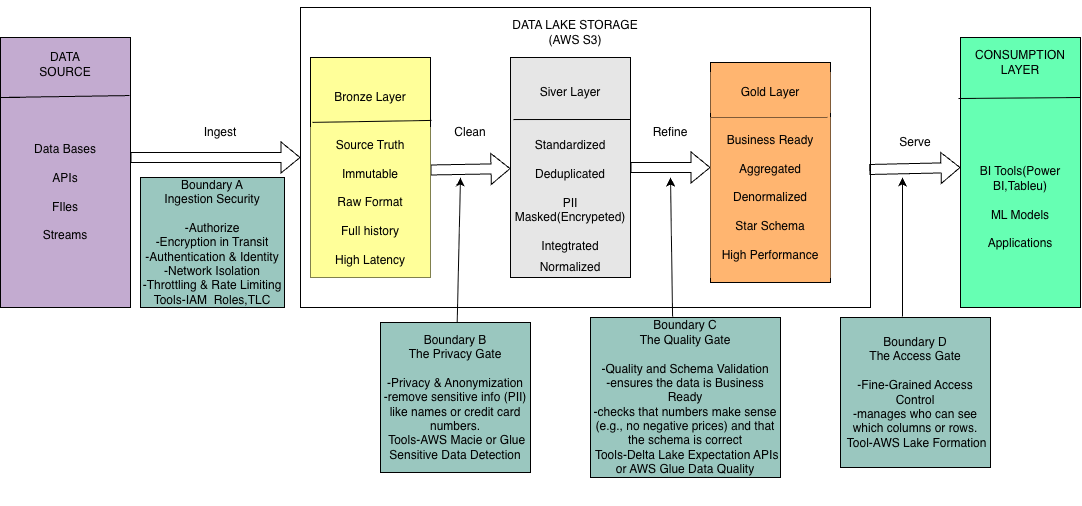

The diagram above was exported from draw.io. Its source (the exported page's mxGraphModel, read from the mxfile embedded in the PNG):
<mxGraphModel dx="2276" dy="743" grid="1" gridSize="10" guides="1" tooltips="1" connect="1" arrows="1" fold="1" page="1" pageScale="1" pageWidth="850" pageHeight="1100" math="0" shadow="0">
  <root>
    <mxCell id="0" />
    <mxCell id="1" parent="0" />
    <mxCell id="mKX0elHAJGd6vqAAsjkT-2" parent="1" style="rounded=0;whiteSpace=wrap;html=1;fillColor=#C3ABD0;" value="" vertex="1">
      <mxGeometry height="270" width="130" x="-100" y="190" as="geometry" />
    </mxCell>
    <mxCell id="mKX0elHAJGd6vqAAsjkT-3" parent="1" style="text;html=1;whiteSpace=wrap;strokeColor=none;fillColor=none;align=center;verticalAlign=middle;rounded=0;" value="DATA SOURCE&lt;div&gt;&lt;br&gt;&lt;/div&gt;&lt;div&gt;&lt;br&gt;&lt;/div&gt;&lt;div&gt;&lt;br&gt;&lt;/div&gt;&lt;div&gt;&lt;br&gt;&lt;/div&gt;" vertex="1">
      <mxGeometry width="70" x="-70" y="245" as="geometry" />
    </mxCell>
    <mxCell id="mKX0elHAJGd6vqAAsjkT-4" parent="1" style="text;html=1;whiteSpace=wrap;strokeColor=none;fillColor=none;align=center;verticalAlign=middle;rounded=0;" value="Data Bases&lt;br&gt;&lt;br&gt;APIs&lt;br&gt;&lt;br&gt;FIles&lt;br&gt;&lt;br&gt;&lt;div&gt;Streams&lt;/div&gt;" vertex="1">
      <mxGeometry height="150" width="130" x="-100" y="270" as="geometry" />
    </mxCell>
    <mxCell id="mKX0elHAJGd6vqAAsjkT-6" edge="1" parent="1" source="mKX0elHAJGd6vqAAsjkT-2" style="edgeStyle=orthogonalEdgeStyle;rounded=0;orthogonalLoop=1;jettySize=auto;html=1;exitX=0.5;exitY=1;exitDx=0;exitDy=0;" target="mKX0elHAJGd6vqAAsjkT-2">
      <mxGeometry relative="1" as="geometry" />
    </mxCell>
    <mxCell id="mKX0elHAJGd6vqAAsjkT-10" edge="1" parent="1" style="endArrow=none;html=1;rounded=0;entryX=0.992;entryY=0.215;entryDx=0;entryDy=0;entryPerimeter=0;" target="mKX0elHAJGd6vqAAsjkT-2" value="">
      <mxGeometry height="50" relative="1" width="50" as="geometry">
        <Array as="points">
          <mxPoint x="-100" y="250" />
        </Array>
        <mxPoint x="-80" y="250" as="sourcePoint" />
        <mxPoint x="20" y="248" as="targetPoint" />
      </mxGeometry>
    </mxCell>
    <mxCell id="mKX0elHAJGd6vqAAsjkT-51" edge="1" parent="1" source="mKX0elHAJGd6vqAAsjkT-13" style="edgeStyle=orthogonalEdgeStyle;rounded=0;orthogonalLoop=1;jettySize=auto;html=1;exitX=0.5;exitY=0;exitDx=0;exitDy=0;">
      <mxGeometry relative="1" as="geometry">
        <mxPoint x="485" y="180" as="targetPoint" />
      </mxGeometry>
    </mxCell>
    <mxCell id="mKX0elHAJGd6vqAAsjkT-13" parent="1" style="rounded=0;whiteSpace=wrap;html=1;" value="" vertex="1">
      <mxGeometry height="300" width="570" x="200" y="160" as="geometry" />
    </mxCell>
    <mxCell id="mKX0elHAJGd6vqAAsjkT-14" parent="1" style="rounded=0;whiteSpace=wrap;html=1;fillColor=#FFFF99;" value="" vertex="1">
      <mxGeometry height="220" width="120" x="210" y="210" as="geometry" />
    </mxCell>
    <mxCell id="mKX0elHAJGd6vqAAsjkT-17" parent="1" style="rounded=0;whiteSpace=wrap;html=1;fillColor=#E6E6E6;" value="" vertex="1">
      <mxGeometry height="220" width="120" x="410" y="210" as="geometry" />
    </mxCell>
    <mxCell id="mKX0elHAJGd6vqAAsjkT-18" parent="1" style="text;html=1;whiteSpace=wrap;strokeColor=none;fillColor=#FFFF99;align=center;verticalAlign=middle;rounded=0;" value="Bronze Layer" vertex="1">
      <mxGeometry height="30" width="80" x="230" y="235" as="geometry" />
    </mxCell>
    <mxCell id="mKX0elHAJGd6vqAAsjkT-19" edge="1" parent="1" source="mKX0elHAJGd6vqAAsjkT-14" style="endArrow=none;html=1;rounded=0;exitX=0.017;exitY=0.295;exitDx=0;exitDy=0;exitPerimeter=0;entryX=1.008;entryY=0.286;entryDx=0;entryDy=0;entryPerimeter=0;" target="mKX0elHAJGd6vqAAsjkT-14" value="">
      <mxGeometry height="50" relative="1" width="50" as="geometry">
        <mxPoint x="220" y="310" as="sourcePoint" />
        <mxPoint x="329" y="272" as="targetPoint" />
      </mxGeometry>
    </mxCell>
    <mxCell id="mKX0elHAJGd6vqAAsjkT-24" edge="1" parent="1" style="shape=flexArrow;endArrow=classic;html=1;rounded=0;entryX=0;entryY=0.5;entryDx=0;entryDy=0;" target="mKX0elHAJGd6vqAAsjkT-13" value="">
      <mxGeometry height="50" relative="1" width="50" as="geometry">
        <Array as="points" />
        <mxPoint x="30" y="310" as="sourcePoint" />
        <mxPoint x="450" y="400" as="targetPoint" />
      </mxGeometry>
    </mxCell>
    <mxCell id="mKX0elHAJGd6vqAAsjkT-25" parent="1" style="text;html=1;whiteSpace=wrap;strokeColor=none;fillColor=none;align=center;verticalAlign=middle;rounded=0;" value="Ingest" vertex="1">
      <mxGeometry height="30" width="60" x="90" y="270" as="geometry" />
    </mxCell>
    <mxCell id="mKX0elHAJGd6vqAAsjkT-27" edge="1" parent="1" style="shape=flexArrow;endArrow=classic;html=1;rounded=0;exitX=1;exitY=0.25;exitDx=0;exitDy=0;" target="mKX0elHAJGd6vqAAsjkT-17" value="">
      <mxGeometry height="50" relative="1" width="50" as="geometry">
        <mxPoint x="330" y="322.5" as="sourcePoint" />
        <mxPoint x="390" y="270" as="targetPoint" />
      </mxGeometry>
    </mxCell>
    <mxCell id="mKX0elHAJGd6vqAAsjkT-28" parent="1" style="text;html=1;whiteSpace=wrap;strokeColor=none;fillColor=none;align=center;verticalAlign=middle;rounded=0;" value="Clean" vertex="1">
      <mxGeometry height="30" width="60" x="340" y="270" as="geometry" />
    </mxCell>
    <mxCell id="mKX0elHAJGd6vqAAsjkT-29" parent="1" style="text;html=1;whiteSpace=wrap;strokeColor=none;fillColor=none;align=center;verticalAlign=middle;rounded=0;" value="Siver Layer" vertex="1">
      <mxGeometry height="40" width="120" x="410" y="225" as="geometry" />
    </mxCell>
    <mxCell id="mKX0elHAJGd6vqAAsjkT-36" edge="1" parent="1" source="mKX0elHAJGd6vqAAsjkT-17" style="endArrow=none;html=1;rounded=0;exitX=0.025;exitY=0.282;exitDx=0;exitDy=0;exitPerimeter=0;" value="">
      <mxGeometry height="50" relative="1" width="50" as="geometry">
        <mxPoint x="440" y="272" as="sourcePoint" />
        <mxPoint x="530" y="272" as="targetPoint" />
      </mxGeometry>
    </mxCell>
    <mxCell id="mKX0elHAJGd6vqAAsjkT-37" parent="1" style="rounded=0;whiteSpace=wrap;html=1;fillColor=#FFB570;" value="" vertex="1">
      <mxGeometry height="220" width="120" x="610" y="215" as="geometry" />
    </mxCell>
    <mxCell id="mKX0elHAJGd6vqAAsjkT-38" edge="1" parent="1" style="endArrow=none;html=1;rounded=0;exitX=0.025;exitY=0.282;exitDx=0;exitDy=0;exitPerimeter=0;" value="">
      <mxGeometry height="50" relative="1" width="50" as="geometry">
        <mxPoint x="610" y="270" as="sourcePoint" />
        <mxPoint x="727" y="270" as="targetPoint" />
      </mxGeometry>
    </mxCell>
    <mxCell id="mKX0elHAJGd6vqAAsjkT-39" parent="1" style="text;html=1;whiteSpace=wrap;strokeColor=none;fillColor=#FFB570;align=center;verticalAlign=middle;rounded=0;" value="Gold Layer" vertex="1">
      <mxGeometry height="40" width="120" x="610" y="225" as="geometry" />
    </mxCell>
    <mxCell id="mKX0elHAJGd6vqAAsjkT-40" edge="1" parent="1" source="mKX0elHAJGd6vqAAsjkT-17" style="shape=flexArrow;endArrow=classic;html=1;rounded=0;exitX=1;exitY=0.5;exitDx=0;exitDy=0;" value="">
      <mxGeometry height="50" relative="1" width="50" as="geometry">
        <mxPoint x="540" y="322" as="sourcePoint" />
        <mxPoint x="610" y="320" as="targetPoint" />
      </mxGeometry>
    </mxCell>
    <mxCell id="mKX0elHAJGd6vqAAsjkT-41" parent="1" style="text;html=1;whiteSpace=wrap;strokeColor=none;fillColor=none;align=center;verticalAlign=middle;rounded=0;" value="Refine" vertex="1">
      <mxGeometry height="30" width="60" x="540" y="270" as="geometry" />
    </mxCell>
    <mxCell id="mKX0elHAJGd6vqAAsjkT-42" parent="1" style="rounded=0;whiteSpace=wrap;html=1;fillColor=#66FFB3;" value="" vertex="1">
      <mxGeometry height="270" width="120" x="860" y="190" as="geometry" />
    </mxCell>
    <mxCell id="mKX0elHAJGd6vqAAsjkT-43" edge="1" parent="1" source="mKX0elHAJGd6vqAAsjkT-42" style="endArrow=none;html=1;rounded=0;exitX=-0.017;exitY=0.226;exitDx=0;exitDy=0;exitPerimeter=0;" value="">
      <mxGeometry height="50" relative="1" width="50" as="geometry">
        <mxPoint x="870" y="250" as="sourcePoint" />
        <mxPoint x="980" y="250" as="targetPoint" />
      </mxGeometry>
    </mxCell>
    <mxCell id="mKX0elHAJGd6vqAAsjkT-44" parent="1" style="text;html=1;whiteSpace=wrap;strokeColor=none;fillColor=none;align=center;verticalAlign=middle;rounded=0;" value="CONSUMPTION&lt;div&gt;LAYER&lt;/div&gt;" vertex="1">
      <mxGeometry height="40" width="120" x="860" y="195" as="geometry" />
    </mxCell>
    <mxCell id="mKX0elHAJGd6vqAAsjkT-47" edge="1" parent="1" source="mKX0elHAJGd6vqAAsjkT-13" style="shape=flexArrow;endArrow=classic;html=1;rounded=0;exitX=0.998;exitY=0.54;exitDx=0;exitDy=0;exitPerimeter=0;" value="">
      <mxGeometry height="50" relative="1" width="50" as="geometry">
        <mxPoint x="780" y="320" as="sourcePoint" />
        <mxPoint x="860" y="320" as="targetPoint" />
      </mxGeometry>
    </mxCell>
    <mxCell id="mKX0elHAJGd6vqAAsjkT-48" parent="1" style="text;html=1;whiteSpace=wrap;strokeColor=none;fillColor=none;align=center;verticalAlign=middle;rounded=0;" value="Serve" vertex="1">
      <mxGeometry height="30" width="90" x="770" y="280" as="geometry" />
    </mxCell>
    <mxCell id="mKX0elHAJGd6vqAAsjkT-49" parent="1" style="text;html=1;whiteSpace=wrap;strokeColor=none;fillColor=#FFFF99;align=center;verticalAlign=middle;rounded=0;" value="Source Truth&lt;br&gt;&lt;br&gt;&lt;div&gt;Immutable&lt;/div&gt;&lt;div&gt;&lt;br&gt;&lt;/div&gt;&lt;div&gt;Raw Format&lt;br&gt;&lt;br&gt;&lt;/div&gt;&lt;div&gt;Full history&lt;br&gt;&lt;br&gt;&lt;/div&gt;&lt;div&gt;High Latency&lt;/div&gt;" vertex="1">
      <mxGeometry height="150" width="120" x="210" y="280" as="geometry" />
    </mxCell>
    <mxCell id="mKX0elHAJGd6vqAAsjkT-50" parent="1" style="text;html=1;whiteSpace=wrap;strokeColor=none;fillColor=none;align=center;verticalAlign=middle;rounded=0;" value="BI Tools(Power BI,Tableu)&lt;br&gt;&lt;br&gt;&lt;div&gt;ML Models&lt;br&gt;&lt;br&gt;Applications&lt;/div&gt;" vertex="1">
      <mxGeometry height="160" width="100" x="870" y="280" as="geometry" />
    </mxCell>
    <mxCell id="mKX0elHAJGd6vqAAsjkT-54" parent="1" style="text;html=1;whiteSpace=wrap;strokeColor=none;fillColor=none;align=center;verticalAlign=middle;rounded=0;" value="Standardized&lt;div&gt;&lt;br&gt;&lt;/div&gt;&lt;div&gt;Deduplicated&lt;/div&gt;&lt;div&gt;&lt;br&gt;&lt;/div&gt;&lt;div&gt;PII Masked(Encrypeted)&lt;/div&gt;&lt;div&gt;&lt;br&gt;&lt;/div&gt;&lt;div&gt;Integtrated&lt;/div&gt;" vertex="1">
      <mxGeometry height="164" width="120" x="410" y="266" as="geometry" />
    </mxCell>
    <mxCell id="mKX0elHAJGd6vqAAsjkT-56" parent="1" style="text;html=1;whiteSpace=wrap;strokeColor=none;fillColor=#FFB570;align=center;verticalAlign=middle;rounded=0;" value="Business Ready&lt;br&gt;&lt;br&gt;Aggregated&lt;br&gt;&lt;br&gt;Denormalized&lt;br&gt;&lt;br&gt;Star Schema&lt;br&gt;&lt;br&gt;High Performance" vertex="1">
      <mxGeometry height="160" width="120" x="610" y="270" as="geometry" />
    </mxCell>
    <mxCell id="mKX0elHAJGd6vqAAsjkT-57" parent="1" style="text;html=1;whiteSpace=wrap;strokeColor=none;fillColor=none;align=center;verticalAlign=middle;rounded=0;" value="Normalized" vertex="1">
      <mxGeometry height="30" width="100" x="420" y="405" as="geometry" />
    </mxCell>
    <mxCell id="mKX0elHAJGd6vqAAsjkT-58" parent="1" style="text;html=1;whiteSpace=wrap;strokeColor=none;fillColor=none;align=center;verticalAlign=middle;rounded=0;" value="DATA LAKE STORAGE&lt;br&gt;(AWS S3)" vertex="1">
      <mxGeometry height="30" width="410" x="270" y="170" as="geometry" />
    </mxCell>
    <mxCell id="mKX0elHAJGd6vqAAsjkT-64" parent="1" style="rounded=0;whiteSpace=wrap;html=1;fillColor=#9AC7BF;" value="Boundary A&lt;div&gt;&lt;span style=&quot;background-color: transparent; color: light-dark(rgb(0, 0, 0), rgb(255, 255, 255));&quot;&gt;Ingestion Security&lt;/span&gt;&lt;/div&gt;&lt;div&gt;&lt;span style=&quot;background-color: transparent; color: light-dark(rgb(0, 0, 0), rgb(255, 255, 255));&quot;&gt;&lt;br&gt;&lt;/span&gt;&lt;/div&gt;&lt;div&gt;&lt;span style=&quot;background-color: transparent; color: light-dark(rgb(0, 0, 0), rgb(255, 255, 255));&quot;&gt;-Authorize&lt;/span&gt;&lt;/div&gt;&lt;div&gt;&lt;div&gt;-Encryption in Transit&lt;br&gt;-&lt;span style=&quot;background-color: transparent; color: light-dark(rgb(0, 0, 0), rgb(255, 255, 255));&quot;&gt;Authentication &amp;amp; Identity&lt;/span&gt;&lt;/div&gt;&lt;div&gt;&lt;span style=&quot;background-color: transparent; color: light-dark(rgb(0, 0, 0), rgb(255, 255, 255));&quot;&gt;-&lt;/span&gt;&lt;span style=&quot;background-color: transparent; color: light-dark(rgb(0, 0, 0), rgb(255, 255, 255));&quot;&gt;Network Isolation&lt;/span&gt;&lt;/div&gt;&lt;div&gt;&lt;span style=&quot;background-color: transparent; color: light-dark(rgb(0, 0, 0), rgb(255, 255, 255));&quot;&gt;-&lt;/span&gt;&lt;span style=&quot;background-color: transparent; color: light-dark(rgb(0, 0, 0), rgb(255, 255, 255));&quot;&gt;Throttling &amp;amp; Rate Limiting&lt;br&gt;Tools-IAM&amp;nbsp; Roles,TLC&lt;/span&gt;&lt;/div&gt;&lt;/div&gt;" vertex="1">
      <mxGeometry height="130" width="144" x="40" y="330" as="geometry" />
    </mxCell>
    <mxCell id="mKX0elHAJGd6vqAAsjkT-67" parent="1" style="rounded=0;whiteSpace=wrap;html=1;fillColor=#9AC7BF;" value="&lt;div&gt;&lt;br&gt;&lt;/div&gt;&lt;div&gt;&lt;br&gt;&lt;/div&gt;Boundary B&lt;div&gt;The Privacy Gate&lt;/div&gt;&lt;div&gt;&lt;span style=&quot;background-color: transparent; color: light-dark(rgb(0, 0, 0), rgb(255, 255, 255));&quot;&gt;&lt;br&gt;&lt;/span&gt;&lt;/div&gt;&lt;div&gt;&lt;span style=&quot;background-color: transparent; color: light-dark(rgb(0, 0, 0), rgb(255, 255, 255));&quot;&gt;-&lt;/span&gt;&lt;span style=&quot;background-color: transparent; color: light-dark(rgb(0, 0, 0), rgb(255, 255, 255));&quot;&gt;Privacy &amp;amp; Anonymization&lt;/span&gt;&lt;/div&gt;&lt;div&gt;-&lt;span style=&quot;background-color: transparent; color: light-dark(rgb(0, 0, 0), rgb(255, 255, 255));&quot;&gt;remove sensitive info (PII) like names or credit card numbers.&lt;/span&gt;&lt;/div&gt;&lt;div&gt;&amp;nbsp;Tools-A&lt;span data-path-to-node=&quot;9,3,0&quot; data-index-in-node=&quot;10&quot; style=&quot;&quot;&gt;WS Macie&lt;/span&gt; or &lt;span data-path-to-node=&quot;9,3,0&quot; data-index-in-node=&quot;23&quot; style=&quot;&quot;&gt;Glue Sensitive Data Detection&lt;/span&gt;&lt;font color=&quot;rgba(0, 0, 0, 0)&quot;&gt;&lt;span style=&quot;background-color: transparent; color: light-dark(rgb(0, 0, 0), rgb(255, 255, 255));&quot;&gt;&lt;/span&gt;&lt;/font&gt;&lt;/div&gt;&lt;div&gt;&lt;span style=&quot;background-color: transparent; color: light-dark(rgb(0, 0, 0), rgb(255, 255, 255));&quot;&gt;&lt;br&gt;&lt;/span&gt;&lt;/div&gt;&lt;div&gt;&lt;span style=&quot;background-color: transparent; color: light-dark(rgb(0, 0, 0), rgb(255, 255, 255));&quot;&gt;&lt;br&gt;&lt;/span&gt;&lt;/div&gt;" vertex="1">
      <mxGeometry height="150" width="150" x="280" y="475" as="geometry" />
    </mxCell>
    <mxCell id="mKX0elHAJGd6vqAAsjkT-74" parent="1" style="rounded=0;whiteSpace=wrap;html=1;fillColor=#9AC7BF;" value="&lt;div&gt;&lt;br&gt;&lt;/div&gt;&lt;div&gt;&lt;br&gt;&lt;/div&gt;Boundary C&lt;div&gt;The Quality Gate&lt;/div&gt;&lt;div&gt;&lt;br&gt;&lt;/div&gt;&lt;div&gt;-Quality and Schema Validation&lt;/div&gt;&lt;div&gt;-&lt;span style=&quot;background-color: transparent; color: light-dark(rgb(0, 0, 0), rgb(255, 255, 255));&quot;&gt;ensures the data is Business Ready&lt;/span&gt;&lt;/div&gt;&lt;div&gt;&lt;span style=&quot;background-color: transparent; color: light-dark(rgb(0, 0, 0), rgb(255, 255, 255));&quot;&gt;-&lt;/span&gt;&lt;span style=&quot;background-color: transparent; color: light-dark(rgb(0, 0, 0), rgb(255, 255, 255));&quot;&gt;checks that numbers make sense (e.g., no negative prices) and that the schema is correct&lt;/span&gt;&lt;/div&gt;&lt;div&gt;&amp;nbsp;Tools-&lt;font color=&quot;rgba(0, 0, 0, 0)&quot;&gt;&lt;span style=&quot;background-color: transparent; color: light-dark(rgb(0, 0, 0), rgb(255, 255, 255));&quot;&gt;&lt;/span&gt;&lt;/font&gt;&lt;span data-path-to-node=&quot;11,3,0&quot; data-index-in-node=&quot;6&quot; style=&quot;background-color: transparent; color: light-dark(rgb(0, 0, 0), rgb(255, 255, 255));&quot;&gt;Delta Lake Expectation APIs&lt;/span&gt;&lt;span style=&quot;background-color: transparent; color: light-dark(rgb(0, 0, 0), rgb(255, 255, 255));&quot;&gt; or &lt;/span&gt;&lt;span data-path-to-node=&quot;11,3,0&quot; data-index-in-node=&quot;37&quot; style=&quot;background-color: transparent; color: light-dark(rgb(0, 0, 0), rgb(255, 255, 255));&quot;&gt;AWS Glue Data Quality&lt;/span&gt;&lt;/div&gt;&lt;div&gt;&lt;span style=&quot;background-color: transparent; color: light-dark(rgb(0, 0, 0), rgb(255, 255, 255));&quot;&gt;&lt;br&gt;&lt;/span&gt;&lt;/div&gt;&lt;div&gt;&lt;span style=&quot;background-color: transparent; color: light-dark(rgb(0, 0, 0), rgb(255, 255, 255));&quot;&gt;&lt;br&gt;&lt;/span&gt;&lt;/div&gt;" vertex="1">
      <mxGeometry height="160" width="190" x="490" y="470" as="geometry" />
    </mxCell>
    <mxCell id="mKX0elHAJGd6vqAAsjkT-75" parent="1" style="rounded=0;whiteSpace=wrap;html=1;fillColor=#9AC7BF;" value="&lt;div&gt;&lt;br&gt;&lt;/div&gt;&lt;div&gt;&lt;br&gt;&lt;/div&gt;Boundary D&lt;div&gt;The Access Gate&lt;/div&gt;&lt;div&gt;&lt;span style=&quot;background-color: transparent; color: light-dark(rgb(0, 0, 0), rgb(255, 255, 255));&quot;&gt;&lt;br&gt;&lt;/span&gt;&lt;/div&gt;&lt;div&gt;&lt;span style=&quot;background-color: transparent; color: light-dark(rgb(0, 0, 0), rgb(255, 255, 255));&quot;&gt;-&lt;/span&gt;&lt;span style=&quot;background-color: transparent; color: light-dark(rgb(0, 0, 0), rgb(255, 255, 255));&quot;&gt;Fine-Grained Access Control&lt;/span&gt;&lt;/div&gt;&lt;div&gt;-&lt;span style=&quot;background-color: transparent; color: light-dark(rgb(0, 0, 0), rgb(255, 255, 255));&quot;&gt;manages &lt;/span&gt;&lt;span data-path-to-node=&quot;13,1,0&quot; data-index-in-node=&quot;27&quot; style=&quot;background-color: transparent; color: light-dark(rgb(0, 0, 0), rgb(255, 255, 255));&quot;&gt;who&lt;/span&gt;&lt;span style=&quot;background-color: transparent; color: light-dark(rgb(0, 0, 0), rgb(255, 255, 255));&quot;&gt; can see which columns or rows&lt;/span&gt;&lt;span style=&quot;background-color: transparent; color: light-dark(rgb(0, 0, 0), rgb(255, 255, 255));&quot;&gt;.&lt;/span&gt;&lt;/div&gt;&lt;div&gt;&amp;nbsp;Tool-&lt;span style=&quot;background-color: transparent; color: light-dark(rgb(0, 0, 0), rgb(255, 255, 255));&quot;&gt;&lt;/span&gt;&lt;span style=&quot;background-color: transparent; color: light-dark(rgb(0, 0, 0), rgb(255, 255, 255));&quot;&gt;AWS Lake Formation&lt;/span&gt;&lt;/div&gt;&lt;div&gt;&lt;span style=&quot;background-color: transparent; color: light-dark(rgb(0, 0, 0), rgb(255, 255, 255));&quot;&gt;&lt;br&gt;&lt;/span&gt;&lt;/div&gt;&lt;div&gt;&lt;span style=&quot;background-color: transparent; color: light-dark(rgb(0, 0, 0), rgb(255, 255, 255));&quot;&gt;&lt;br&gt;&lt;/span&gt;&lt;/div&gt;" vertex="1">
      <mxGeometry height="150" width="150" x="740" y="470" as="geometry" />
    </mxCell>
    <mxCell id="mKX0elHAJGd6vqAAsjkT-76" edge="1" parent="1" source="mKX0elHAJGd6vqAAsjkT-67" style="endArrow=classic;html=1;rounded=0;" value="">
      <mxGeometry height="50" relative="1" width="50" as="geometry">
        <Array as="points" />
        <mxPoint x="410" y="550" as="sourcePoint" />
        <mxPoint x="360" y="330" as="targetPoint" />
      </mxGeometry>
    </mxCell>
    <mxCell id="mKX0elHAJGd6vqAAsjkT-78" edge="1" parent="1" source="mKX0elHAJGd6vqAAsjkT-74" style="endArrow=classic;html=1;rounded=0;exitX=0.432;exitY=-0.006;exitDx=0;exitDy=0;exitPerimeter=0;" value="">
      <mxGeometry height="50" relative="1" width="50" as="geometry">
        <Array as="points" />
        <mxPoint x="570" y="515" as="sourcePoint" />
        <mxPoint x="570" y="330" as="targetPoint" />
      </mxGeometry>
    </mxCell>
    <mxCell id="mKX0elHAJGd6vqAAsjkT-79" edge="1" parent="1" style="endArrow=classic;html=1;rounded=0;exitX=0.432;exitY=-0.006;exitDx=0;exitDy=0;exitPerimeter=0;" value="">
      <mxGeometry height="50" relative="1" width="50" as="geometry">
        <Array as="points" />
        <mxPoint x="802" y="469" as="sourcePoint" />
        <mxPoint x="802" y="330" as="targetPoint" />
      </mxGeometry>
    </mxCell>
  </root>
</mxGraphModel>